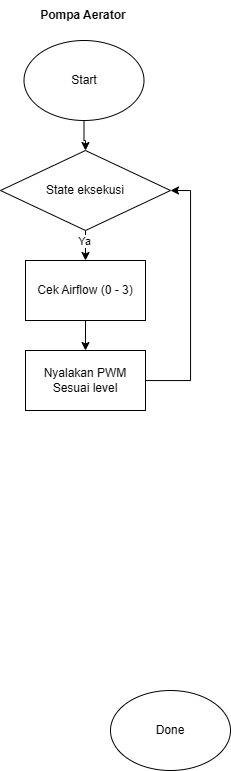

The diagram above was exported from draw.io. Its source (the exported page's mxGraphModel, read from the mxfile embedded in the PNG):
<mxGraphModel dx="819" dy="443" grid="1" gridSize="10" guides="1" tooltips="1" connect="1" arrows="1" fold="1" page="1" pageScale="1" pageWidth="850" pageHeight="1100" math="0" shadow="0">
  <root>
    <mxCell id="0" />
    <mxCell id="1" parent="0" />
    <mxCell id="yfn6Ded7rbIDnojSkhdJ-1" edge="1" parent="1" source="yfn6Ded7rbIDnojSkhdJ-2" style="edgeStyle=orthogonalEdgeStyle;rounded=0;orthogonalLoop=1;jettySize=auto;html=1;" target="yfn6Ded7rbIDnojSkhdJ-4">
      <mxGeometry relative="1" as="geometry">
        <mxPoint x="423.5" y="320" as="targetPoint" />
      </mxGeometry>
    </mxCell>
    <mxCell id="yfn6Ded7rbIDnojSkhdJ-2" parent="1" style="ellipse;whiteSpace=wrap;html=1;" value="Start" vertex="1">
      <mxGeometry height="80" width="120" x="363.5" y="70" as="geometry" />
    </mxCell>
    <mxCell id="yfn6Ded7rbIDnojSkhdJ-3" edge="1" parent="1" source="yfn6Ded7rbIDnojSkhdJ-4" style="edgeStyle=orthogonalEdgeStyle;rounded=0;orthogonalLoop=1;jettySize=auto;html=1;entryX=0.5;entryY=0;entryDx=0;entryDy=0;" target="yfn6Ded7rbIDnojSkhdJ-26" value="">
      <mxGeometry relative="1" as="geometry">
        <mxPoint x="425" y="290" as="targetPoint" />
      </mxGeometry>
    </mxCell>
    <mxCell id="yfn6Ded7rbIDnojSkhdJ-31" connectable="0" parent="yfn6Ded7rbIDnojSkhdJ-3" style="edgeLabel;html=1;align=center;verticalAlign=middle;resizable=0;points=[];" value="Ya" vertex="1">
      <mxGeometry relative="1" x="0.22" y="-1" as="geometry">
        <mxPoint as="offset" />
      </mxGeometry>
    </mxCell>
    <mxCell id="yfn6Ded7rbIDnojSkhdJ-4" parent="1" style="rhombus;whiteSpace=wrap;html=1;" value="State eksekusi" vertex="1">
      <mxGeometry height="80" width="170" x="340" y="180" as="geometry" />
    </mxCell>
    <mxCell id="yfn6Ded7rbIDnojSkhdJ-5" parent="1" style="text;html=1;whiteSpace=wrap;strokeColor=none;fillColor=none;align=center;verticalAlign=middle;rounded=0;" value="&lt;b&gt;Pompa Aerator&lt;/b&gt;" vertex="1">
      <mxGeometry height="30" width="110" x="367.5" y="30" as="geometry" />
    </mxCell>
    <mxCell id="yfn6Ded7rbIDnojSkhdJ-25" parent="1" style="ellipse;whiteSpace=wrap;html=1;" value="Done" vertex="1">
      <mxGeometry height="80" width="120" x="450" y="720" as="geometry" />
    </mxCell>
    <mxCell id="yfn6Ded7rbIDnojSkhdJ-28" edge="1" parent="1" source="yfn6Ded7rbIDnojSkhdJ-26" style="edgeStyle=orthogonalEdgeStyle;rounded=0;orthogonalLoop=1;jettySize=auto;html=1;" target="yfn6Ded7rbIDnojSkhdJ-27" value="">
      <mxGeometry relative="1" as="geometry" />
    </mxCell>
    <mxCell id="yfn6Ded7rbIDnojSkhdJ-26" parent="1" style="rounded=0;whiteSpace=wrap;html=1;" value="Cek Airflow (0 - 3)" vertex="1">
      <mxGeometry height="60" width="120" x="365" y="290" as="geometry" />
    </mxCell>
    <mxCell id="yfn6Ded7rbIDnojSkhdJ-30" edge="1" parent="1" source="yfn6Ded7rbIDnojSkhdJ-27" style="edgeStyle=orthogonalEdgeStyle;rounded=0;orthogonalLoop=1;jettySize=auto;html=1;entryX=1;entryY=0.5;entryDx=0;entryDy=0;" target="yfn6Ded7rbIDnojSkhdJ-4" value="">
      <mxGeometry relative="1" as="geometry">
        <Array as="points">
          <mxPoint x="530" y="410" />
          <mxPoint x="530" y="220" />
        </Array>
        <mxPoint x="425.0000000000002" y="470.0000000000001" as="targetPoint" />
      </mxGeometry>
    </mxCell>
    <mxCell id="yfn6Ded7rbIDnojSkhdJ-27" parent="1" style="whiteSpace=wrap;html=1;rounded=0;" value="Nyalakan PWM Sesuai level" vertex="1">
      <mxGeometry height="60" width="120" x="365" y="380" as="geometry" />
    </mxCell>
  </root>
</mxGraphModel>